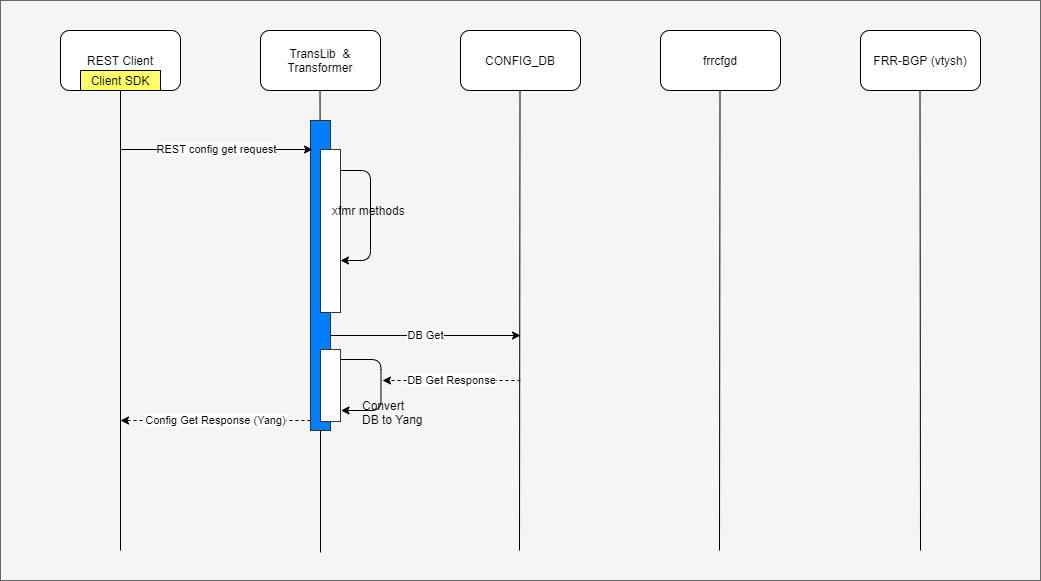

The diagram above was exported from draw.io. Its source (the exported page's mxGraphModel, read from the mxfile embedded in the PNG):
<mxGraphModel dx="1422" dy="705" grid="1" gridSize="10" guides="1" tooltips="1" connect="1" arrows="1" fold="1" page="1" pageScale="1" pageWidth="1100" pageHeight="850" background="#ffffff" math="0" shadow="0">
  <root>
    <mxCell id="0" />
    <mxCell id="1" parent="0" />
    <mxCell id="vtp5f5kG62vroTApBc0e-62" value="" style="group" parent="1" vertex="1" connectable="0">
      <mxGeometry x="20" y="40" width="1040" height="580" as="geometry" />
    </mxCell>
    <mxCell id="vtp5f5kG62vroTApBc0e-37" value="" style="rounded=0;whiteSpace=wrap;html=1;strokeColor=#666666;fillColor=#f5f5f5;fontColor=#333333;" parent="vtp5f5kG62vroTApBc0e-62" vertex="1">
      <mxGeometry width="1040" height="580" as="geometry" />
    </mxCell>
    <mxCell id="vtp5f5kG62vroTApBc0e-1" value="REST Client" style="rounded=1;whiteSpace=wrap;html=1;" parent="vtp5f5kG62vroTApBc0e-62" vertex="1">
      <mxGeometry x="60" y="30" width="120" height="60" as="geometry" />
    </mxCell>
    <mxCell id="vtp5f5kG62vroTApBc0e-2" value="TransLib&amp;nbsp; &amp;amp; Transformer" style="rounded=1;whiteSpace=wrap;html=1;" parent="vtp5f5kG62vroTApBc0e-62" vertex="1">
      <mxGeometry x="260" y="30" width="120" height="60" as="geometry" />
    </mxCell>
    <mxCell id="vtp5f5kG62vroTApBc0e-6" value="CONFIG_DB" style="rounded=1;whiteSpace=wrap;html=1;" parent="vtp5f5kG62vroTApBc0e-62" vertex="1">
      <mxGeometry x="460" y="30" width="120" height="60" as="geometry" />
    </mxCell>
    <mxCell id="vtp5f5kG62vroTApBc0e-7" value="FRR-BGP (vtysh)" style="rounded=1;whiteSpace=wrap;html=1;" parent="vtp5f5kG62vroTApBc0e-62" vertex="1">
      <mxGeometry x="860" y="30" width="120" height="60" as="geometry" />
    </mxCell>
    <mxCell id="vtp5f5kG62vroTApBc0e-8" value="frrcfgd" style="rounded=1;whiteSpace=wrap;html=1;" parent="vtp5f5kG62vroTApBc0e-62" vertex="1">
      <mxGeometry x="660" y="30" width="120" height="60" as="geometry" />
    </mxCell>
    <mxCell id="vtp5f5kG62vroTApBc0e-9" value="Client SDK" style="rounded=0;whiteSpace=wrap;html=1;fillColor=#FFFF66;" parent="vtp5f5kG62vroTApBc0e-62" vertex="1">
      <mxGeometry x="80" y="70" width="80" height="20" as="geometry" />
    </mxCell>
    <mxCell id="vtp5f5kG62vroTApBc0e-10" value="" style="endArrow=none;html=1;entryX=0.5;entryY=1;entryDx=0;entryDy=0;" parent="vtp5f5kG62vroTApBc0e-62" target="vtp5f5kG62vroTApBc0e-9" edge="1">
      <mxGeometry width="50" height="50" relative="1" as="geometry">
        <mxPoint x="120" y="550" as="sourcePoint" />
        <mxPoint x="110" y="110" as="targetPoint" />
      </mxGeometry>
    </mxCell>
    <mxCell id="vtp5f5kG62vroTApBc0e-11" value="" style="endArrow=none;html=1;entryX=0.5;entryY=1;entryDx=0;entryDy=0;" parent="vtp5f5kG62vroTApBc0e-62" source="vtp5f5kG62vroTApBc0e-19" edge="1">
      <mxGeometry width="50" height="50" relative="1" as="geometry">
        <mxPoint x="319.4999999999998" y="630" as="sourcePoint" />
        <mxPoint x="319.4999999999998" y="90" as="targetPoint" />
      </mxGeometry>
    </mxCell>
    <mxCell id="vtp5f5kG62vroTApBc0e-12" value="" style="endArrow=none;html=1;entryX=0.5;entryY=1;entryDx=0;entryDy=0;" parent="vtp5f5kG62vroTApBc0e-62" edge="1">
      <mxGeometry width="50" height="50" relative="1" as="geometry">
        <mxPoint x="519" y="550" as="sourcePoint" />
        <mxPoint x="519.4999999999998" y="90" as="targetPoint" />
      </mxGeometry>
    </mxCell>
    <mxCell id="vtp5f5kG62vroTApBc0e-13" value="" style="endArrow=none;html=1;entryX=0.5;entryY=1;entryDx=0;entryDy=0;" parent="vtp5f5kG62vroTApBc0e-62" edge="1">
      <mxGeometry width="50" height="50" relative="1" as="geometry">
        <mxPoint x="719" y="550" as="sourcePoint" />
        <mxPoint x="719.4999999999998" y="90" as="targetPoint" />
      </mxGeometry>
    </mxCell>
    <mxCell id="vtp5f5kG62vroTApBc0e-14" value="" style="endArrow=none;html=1;entryX=0.5;entryY=1;entryDx=0;entryDy=0;" parent="vtp5f5kG62vroTApBc0e-62" edge="1">
      <mxGeometry width="50" height="50" relative="1" as="geometry">
        <mxPoint x="920" y="550" as="sourcePoint" />
        <mxPoint x="919.4999999999998" y="90" as="targetPoint" />
      </mxGeometry>
    </mxCell>
    <mxCell id="vtp5f5kG62vroTApBc0e-19" value="" style="shape=corner;whiteSpace=wrap;html=1;fillColor=#007FFF;strokeColor=#333333;" parent="vtp5f5kG62vroTApBc0e-62" vertex="1">
      <mxGeometry x="310" y="120" width="20" height="310" as="geometry" />
    </mxCell>
    <mxCell id="vtp5f5kG62vroTApBc0e-20" value="" style="endArrow=none;html=1;" parent="vtp5f5kG62vroTApBc0e-62" edge="1">
      <mxGeometry width="50" height="50" relative="1" as="geometry">
        <mxPoint x="320" y="552" as="sourcePoint" />
        <mxPoint x="320" y="430" as="targetPoint" />
      </mxGeometry>
    </mxCell>
    <mxCell id="vtp5f5kG62vroTApBc0e-15" value="REST config get request" style="endArrow=classic;html=1;" parent="vtp5f5kG62vroTApBc0e-62" edge="1">
      <mxGeometry width="50" height="50" relative="1" as="geometry">
        <mxPoint x="120" y="149" as="sourcePoint" />
        <mxPoint x="312" y="149" as="targetPoint" />
      </mxGeometry>
    </mxCell>
    <mxCell id="vtp5f5kG62vroTApBc0e-21" value="" style="shape=corner;whiteSpace=wrap;html=1;fillColor=#FFFFFF;strokeColor=#333333;" parent="vtp5f5kG62vroTApBc0e-62" vertex="1">
      <mxGeometry x="320" y="149" width="20" height="163" as="geometry" />
    </mxCell>
    <mxCell id="vtp5f5kG62vroTApBc0e-22" value="" style="edgeStyle=segmentEdgeStyle;endArrow=classic;html=1;" parent="vtp5f5kG62vroTApBc0e-62" edge="1">
      <mxGeometry width="50" height="50" relative="1" as="geometry">
        <mxPoint x="340" y="170" as="sourcePoint" />
        <mxPoint x="340" y="260" as="targetPoint" />
        <Array as="points">
          <mxPoint x="370" y="170" />
          <mxPoint x="370" y="260" />
          <mxPoint x="340" y="260" />
        </Array>
      </mxGeometry>
    </mxCell>
    <mxCell id="vtp5f5kG62vroTApBc0e-23" value="xfmr methods" style="text;html=1;resizable=0;points=[];autosize=1;align=left;verticalAlign=top;spacingTop=-4;" parent="vtp5f5kG62vroTApBc0e-62" vertex="1">
      <mxGeometry x="330" y="200.5" width="90" height="20" as="geometry" />
    </mxCell>
    <mxCell id="vtp5f5kG62vroTApBc0e-26" value="DB Get" style="endArrow=classic;html=1;" parent="vtp5f5kG62vroTApBc0e-62" edge="1">
      <mxGeometry width="50" height="50" relative="1" as="geometry">
        <mxPoint x="330" y="335" as="sourcePoint" />
        <mxPoint x="520" y="335" as="targetPoint" />
      </mxGeometry>
    </mxCell>
    <mxCell id="vtp5f5kG62vroTApBc0e-53" value="" style="shape=corner;whiteSpace=wrap;html=1;fillColor=#FFFFFF;strokeColor=#333333;" parent="vtp5f5kG62vroTApBc0e-62" vertex="1">
      <mxGeometry x="320" y="349" width="20" height="72" as="geometry" />
    </mxCell>
    <mxCell id="vtp5f5kG62vroTApBc0e-57" value="" style="edgeStyle=segmentEdgeStyle;endArrow=classic;html=1;" parent="vtp5f5kG62vroTApBc0e-62" edge="1">
      <mxGeometry width="50" height="50" relative="1" as="geometry">
        <mxPoint x="340.5" y="359" as="sourcePoint" />
        <mxPoint x="340.5" y="410" as="targetPoint" />
        <Array as="points">
          <mxPoint x="350.5" y="359" />
          <mxPoint x="380.5" y="359" />
          <mxPoint x="380.5" y="410" />
        </Array>
      </mxGeometry>
    </mxCell>
    <mxCell id="vtp5f5kG62vroTApBc0e-58" value="Convert&amp;nbsp;&lt;br&gt;DB to Yang" style="text;html=1;resizable=0;points=[];autosize=1;align=left;verticalAlign=top;spacingTop=-4;" parent="vtp5f5kG62vroTApBc0e-62" vertex="1">
      <mxGeometry x="360" y="395.5" width="80" height="30" as="geometry" />
    </mxCell>
    <mxCell id="vtp5f5kG62vroTApBc0e-59" value="Config Get Response (Yang)" style="endArrow=classic;html=1;dashed=1;" parent="vtp5f5kG62vroTApBc0e-62" edge="1">
      <mxGeometry width="50" height="50" relative="1" as="geometry">
        <mxPoint x="310" y="420" as="sourcePoint" />
        <mxPoint x="120" y="420" as="targetPoint" />
      </mxGeometry>
    </mxCell>
    <mxCell id="vtp5f5kG62vroTApBc0e-61" value="DB Get Response" style="endArrow=classic;html=1;dashed=1;" parent="vtp5f5kG62vroTApBc0e-62" edge="1">
      <mxGeometry width="50" height="50" relative="1" as="geometry">
        <mxPoint x="520" y="380" as="sourcePoint" />
        <mxPoint x="382" y="380" as="targetPoint" />
      </mxGeometry>
    </mxCell>
  </root>
</mxGraphModel>